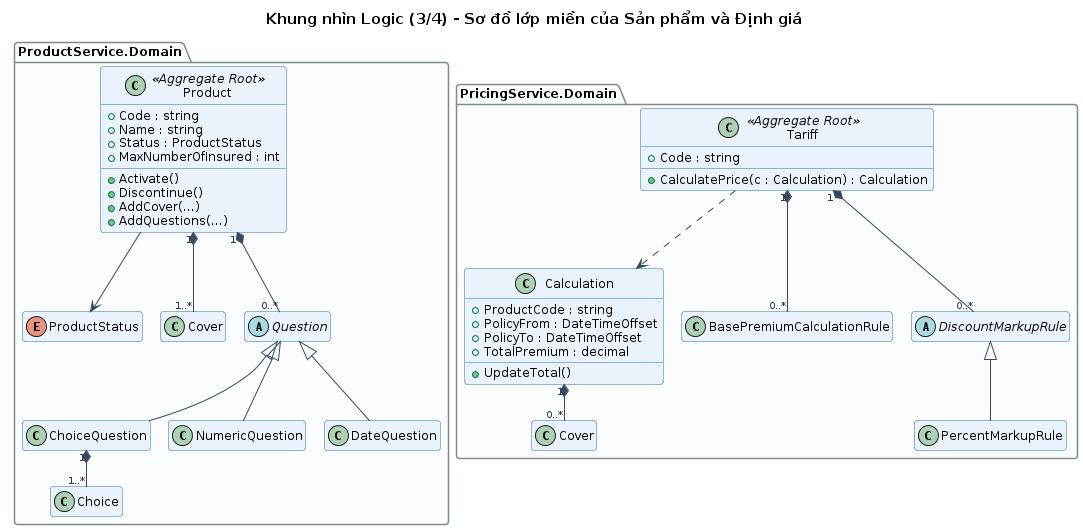

The diagram above was rendered by PlantUML. Its source (embedded in the PNG):
@startuml
!include _style.iuml
set namespaceSeparator none
hide empty members
title Khung nhìn Logic (3/4) - Sơ đồ lớp miền của Sản phẩm và Định giá

package "ProductService.Domain" {
  enum ProductStatus
  class Product <<Aggregate Root>> {
    +Code : string
    +Name : string
    +Status : ProductStatus
    +MaxNumberOfInsured : int
    +Activate()
    +Discontinue()
    +AddCover(...)
    +AddQuestions(...)
  }
  class "Cover" as PCover
  abstract class Question
  class ChoiceQuestion
  class NumericQuestion
  class DateQuestion
  class Choice
  Product --> ProductStatus
  Product "1" *-- "1..*" PCover
  Product "1" *-- "0..*" Question
  Question <|-- ChoiceQuestion
  Question <|-- NumericQuestion
  Question <|-- DateQuestion
  ChoiceQuestion "1" *-- "1..*" Choice
}

package "PricingService.Domain" {
  class Tariff <<Aggregate Root>> {
    +Code : string
    +CalculatePrice(c : Calculation) : Calculation
  }
  class Calculation {
    +ProductCode : string
    +PolicyFrom : DateTimeOffset
    +PolicyTo : DateTimeOffset
    +TotalPremium : decimal
    +UpdateTotal()
  }
  class BasePremiumCalculationRule
  abstract class DiscountMarkupRule
  class PercentMarkupRule
  class "Cover" as TCover
  Tariff "1" *-- "0..*" BasePremiumCalculationRule
  Tariff "1" *-- "0..*" DiscountMarkupRule
  DiscountMarkupRule <|-- PercentMarkupRule
  Tariff ..> Calculation
  Calculation "1" *-- "0..*" TCover
}
@enduml